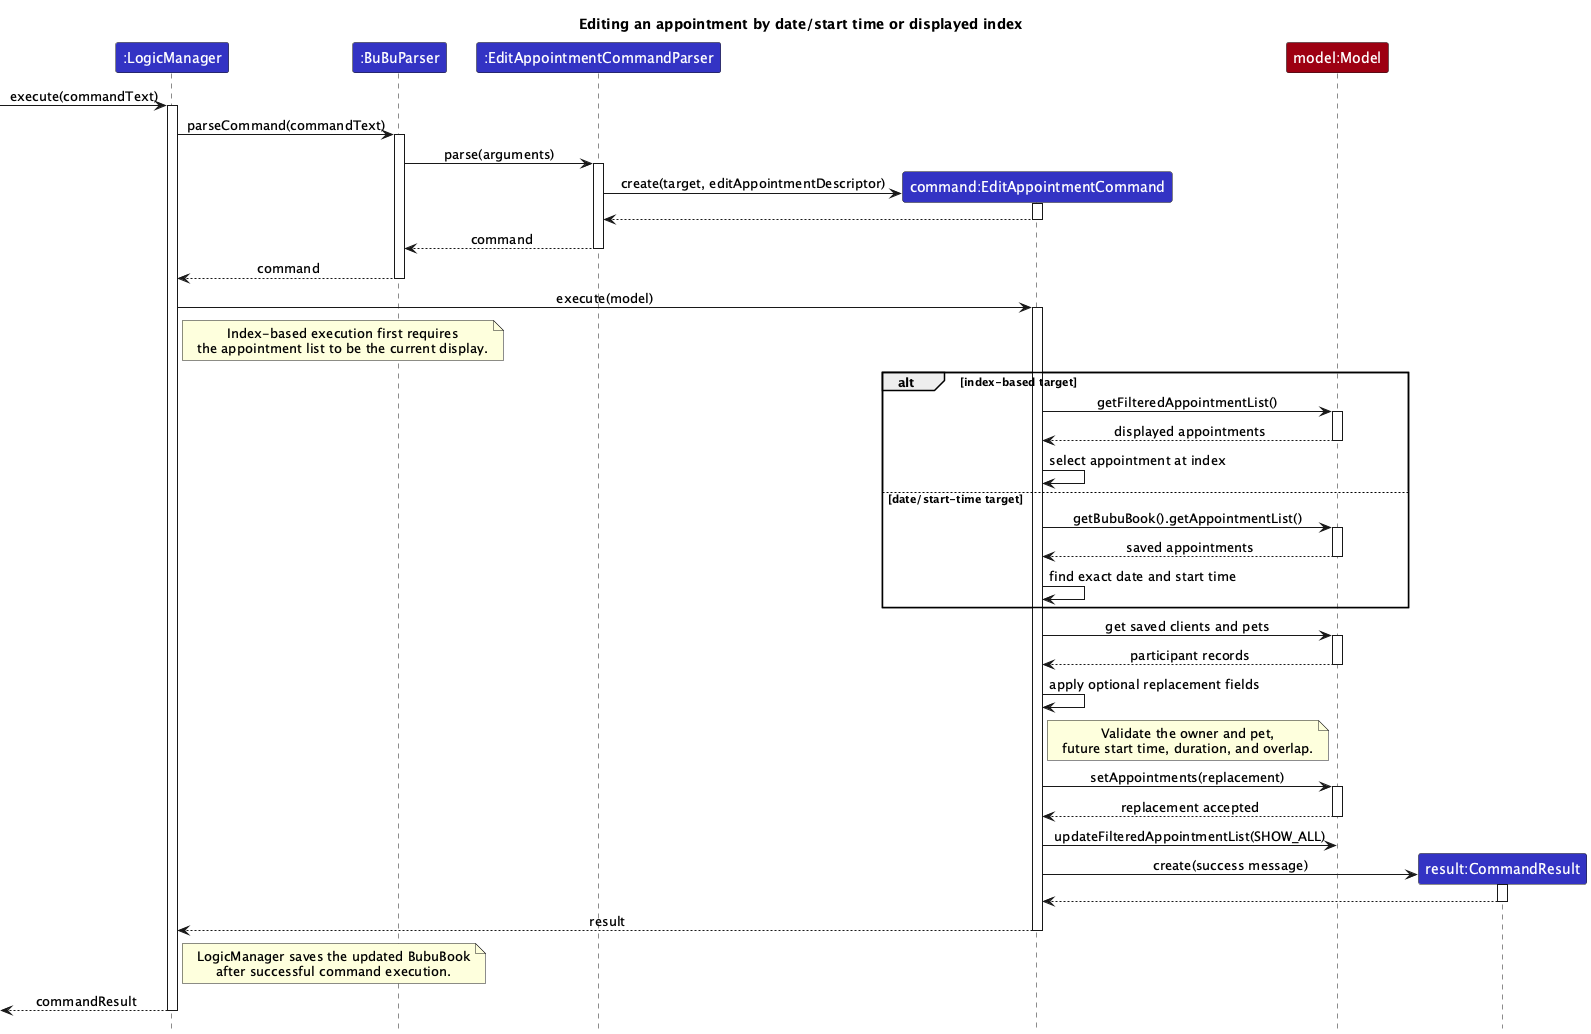

The diagram above was rendered by PlantUML. Its source (embedded in the PNG):
@startuml
!include style.puml
skinparam ArrowFontStyle plain
title Editing an appointment by date/start time or displayed index

Participant ":LogicManager" as logic LOGIC_COLOR
Participant ":BuBuParser" as parser LOGIC_COLOR
Participant ":EditAppointmentCommandParser" as ecp LOGIC_COLOR
Participant "command:EditAppointmentCommand" as command LOGIC_COLOR
Participant "model:Model" as model MODEL_COLOR
Participant "result:CommandResult" as result LOGIC_COLOR

[-> logic : execute(commandText)
activate logic
logic -> parser ++: parseCommand(commandText)
' Parser construction is omitted; parsing is a call on the existing parser.
parser -> ecp ++: parse(arguments)
create command
ecp -> command ++: create(target, editAppointmentDescriptor)
command --> ecp --
ecp --> parser --: command
parser --> logic --: command

logic -> command ++: execute(model)
note right of logic
  Index-based execution first requires
  the appointment list to be the current display.
end note
alt index-based target
    command -> model ++: getFilteredAppointmentList()
    model --> command --: displayed appointments
    command -> command : select appointment at index
else date/start-time target
    command -> model ++: getBubuBook().getAppointmentList()
    model --> command --: saved appointments
    command -> command : find exact date and start time
end

command -> model ++: get saved clients and pets
model --> command --: participant records
command -> command : apply optional replacement fields
note right of command
  Validate the owner and pet,
  future start time, duration, and overlap.
end note
command -> model ++: setAppointments(replacement)
model --> command --: replacement accepted
command -> model : updateFilteredAppointmentList(SHOW_ALL)

create result
command -> result ++: create(success message)
result --> command --
command --> logic --: result
note right of logic
  LogicManager saves the updated BubuBook
  after successful command execution.
end note
[<-- logic : commandResult
deactivate logic
@enduml